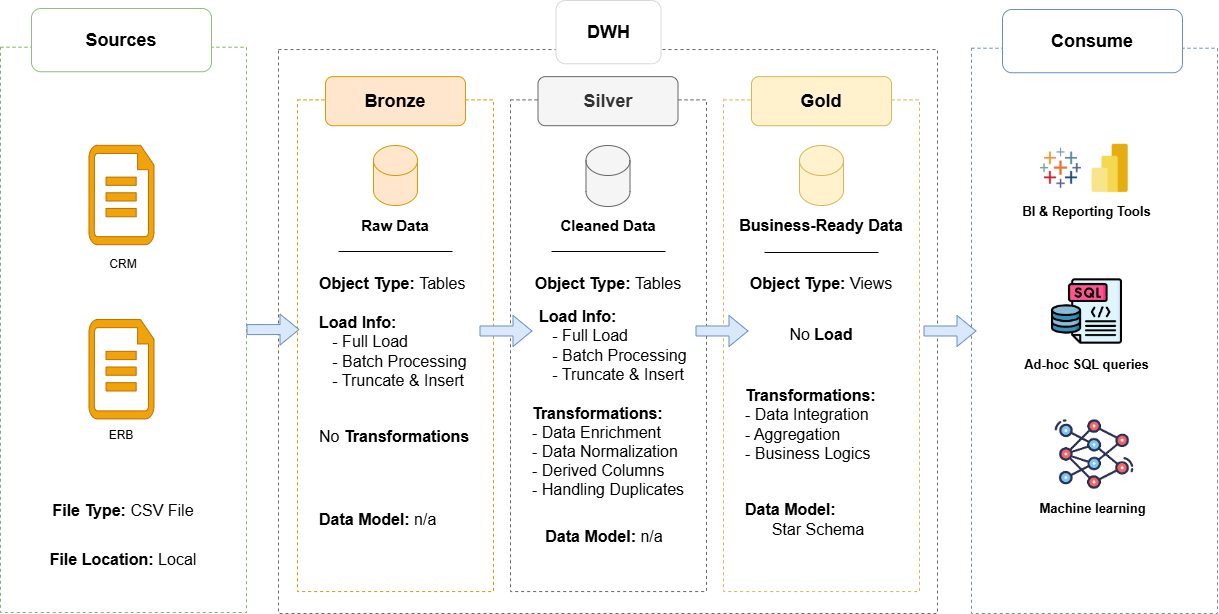

The diagram above was exported from draw.io. Its source (the exported page's mxGraphModel, read from the mxfile embedded in the PNG):
<mxGraphModel dx="1453" dy="912" grid="0" gridSize="10" guides="1" tooltips="1" connect="1" arrows="1" fold="1" page="0" pageScale="1" pageWidth="850" pageHeight="1100" math="0" shadow="0">
  <root>
    <mxCell id="0" />
    <mxCell id="1" parent="0" />
    <mxCell id="dltHFa3COI7YnnKnie9_-18" value="" style="group" parent="1" vertex="1" connectable="0">
      <mxGeometry x="13" y="110" width="246" height="604" as="geometry" />
    </mxCell>
    <mxCell id="dltHFa3COI7YnnKnie9_-6" value="" style="rounded=0;whiteSpace=wrap;html=1;fillColor=none;strokeColor=#82b366;dashed=1;" parent="dltHFa3COI7YnnKnie9_-18" vertex="1">
      <mxGeometry y="38.717948717948715" width="246" height="565.2820512820513" as="geometry" />
    </mxCell>
    <mxCell id="dltHFa3COI7YnnKnie9_-7" value="&lt;font style=&quot;font-size: 18px;&quot;&gt;&lt;b&gt;Sources&lt;/b&gt;&lt;/font&gt;" style="rounded=1;whiteSpace=wrap;html=1;strokeColor=light-dark(#93bd7b, #ededed);" parent="dltHFa3COI7YnnKnie9_-18" vertex="1">
      <mxGeometry x="31" width="180" height="63.23931623931623" as="geometry" />
    </mxCell>
    <mxCell id="dltHFa3COI7YnnKnie9_-10" value="" style="verticalLabelPosition=bottom;html=1;verticalAlign=top;align=center;strokeColor=#BD7000;fillColor=#f0a30a;shape=mxgraph.azure.cloud_services_configuration_file;pointerEvents=1;fontColor=#000000;" parent="dltHFa3COI7YnnKnie9_-18" vertex="1">
      <mxGeometry x="88.5" y="136.8034188034188" width="65" height="99.37606837606837" as="geometry" />
    </mxCell>
    <mxCell id="dltHFa3COI7YnnKnie9_-11" value="" style="verticalLabelPosition=bottom;html=1;verticalAlign=top;align=center;strokeColor=#BD7000;fillColor=#f0a30a;shape=mxgraph.azure.cloud_services_configuration_file;pointerEvents=1;fontColor=#000000;" parent="dltHFa3COI7YnnKnie9_-18" vertex="1">
      <mxGeometry x="88.5" y="311.034188034188" width="65" height="99.37606837606837" as="geometry" />
    </mxCell>
    <mxCell id="dltHFa3COI7YnnKnie9_-12" value="CRM" style="text;html=1;whiteSpace=wrap;strokeColor=none;fillColor=none;align=center;verticalAlign=middle;rounded=0;" parent="dltHFa3COI7YnnKnie9_-18" vertex="1">
      <mxGeometry x="93" y="236.17948717948718" width="60" height="38.717948717948715" as="geometry" />
    </mxCell>
    <mxCell id="dltHFa3COI7YnnKnie9_-13" value="ERB" style="text;html=1;whiteSpace=wrap;strokeColor=none;fillColor=none;align=center;verticalAlign=middle;rounded=0;" parent="dltHFa3COI7YnnKnie9_-18" vertex="1">
      <mxGeometry x="91" y="407.8290598290598" width="60" height="38.717948717948715" as="geometry" />
    </mxCell>
    <mxCell id="dltHFa3COI7YnnKnie9_-14" value="&lt;font style=&quot;font-size: 16px;&quot;&gt;&lt;b&gt;File Type:&lt;/b&gt; CSV File&lt;/font&gt;" style="text;html=1;whiteSpace=wrap;strokeColor=none;fillColor=none;align=center;verticalAlign=middle;rounded=0;" parent="dltHFa3COI7YnnKnie9_-18" vertex="1">
      <mxGeometry x="32" y="476.23076923076917" width="182" height="51.62393162393162" as="geometry" />
    </mxCell>
    <mxCell id="dltHFa3COI7YnnKnie9_-15" value="&lt;span style=&quot;font-size: 16px;&quot;&gt;&lt;b&gt;File Location: &lt;/b&gt;Local&lt;/span&gt;" style="text;html=1;whiteSpace=wrap;strokeColor=none;fillColor=none;align=center;verticalAlign=middle;rounded=0;" parent="dltHFa3COI7YnnKnie9_-18" vertex="1">
      <mxGeometry x="32" y="525.2735042735043" width="182" height="51.62393162393162" as="geometry" />
    </mxCell>
    <UserObject label="&#10;" id="dltHFa3COI7YnnKnie9_-88">
      <mxCell style="group;fillColor=none;strokeColor=none;" parent="1" vertex="1" connectable="0">
        <mxGeometry x="984" y="111" width="246" height="604" as="geometry" />
      </mxCell>
    </UserObject>
    <mxCell id="dltHFa3COI7YnnKnie9_-89" value="" style="rounded=0;whiteSpace=wrap;html=1;fillColor=none;strokeColor=#6c8ebf;dashed=1;" parent="dltHFa3COI7YnnKnie9_-88" vertex="1">
      <mxGeometry y="38.717948717948715" width="246" height="565.2820512820513" as="geometry" />
    </mxCell>
    <mxCell id="dltHFa3COI7YnnKnie9_-90" value="&lt;font style=&quot;font-size: 18px;&quot;&gt;&lt;b&gt;Consume&lt;/b&gt;&lt;/font&gt;" style="rounded=1;whiteSpace=wrap;html=1;strokeColor=#6c8ebf;fillColor=default;" parent="dltHFa3COI7YnnKnie9_-88" vertex="1">
      <mxGeometry x="31" width="180" height="63.23931623931623" as="geometry" />
    </mxCell>
    <mxCell id="dltHFa3COI7YnnKnie9_-98" value="" style="shape=image;verticalLabelPosition=bottom;labelBackgroundColor=default;verticalAlign=top;aspect=fixed;imageAspect=0;image=data:image/png,(base64 omitted: 2760 chars);" parent="dltHFa3COI7YnnKnie9_-88" vertex="1">
      <mxGeometry x="40" y="131" width="99.05" height="55.58" as="geometry" />
    </mxCell>
    <mxCell id="dltHFa3COI7YnnKnie9_-99" value="" style="shape=image;verticalLabelPosition=bottom;labelBackgroundColor=default;verticalAlign=top;aspect=fixed;imageAspect=0;image=data:image/png,(base64 omitted: 1228 chars);" parent="dltHFa3COI7YnnKnie9_-88" vertex="1">
      <mxGeometry x="114" y="134.19" width="49.21" height="49.21" as="geometry" />
    </mxCell>
    <mxCell id="dltHFa3COI7YnnKnie9_-100" value="&lt;b&gt;&lt;font style=&quot;font-size: 13px;&quot;&gt;BI &amp;amp; Reporting Tools&lt;/font&gt;&lt;/b&gt;" style="text;html=1;whiteSpace=wrap;strokeColor=none;fillColor=none;align=center;verticalAlign=middle;rounded=0;" parent="dltHFa3COI7YnnKnie9_-88" vertex="1">
      <mxGeometry x="43" y="186.57999999999998" width="145" height="30" as="geometry" />
    </mxCell>
    <mxCell id="dltHFa3COI7YnnKnie9_-101" value="" style="shape=image;verticalLabelPosition=bottom;labelBackgroundColor=default;verticalAlign=top;aspect=fixed;imageAspect=0;image=data:image/png,(base64 omitted: 12400 chars);" parent="dltHFa3COI7YnnKnie9_-88" vertex="1">
      <mxGeometry x="80" y="266.5" width="71" height="71" as="geometry" />
    </mxCell>
    <mxCell id="dltHFa3COI7YnnKnie9_-102" value="&lt;b&gt;&lt;font style=&quot;font-size: 13px;&quot;&gt;Ad-hoc SQL queries&lt;/font&gt;&lt;/b&gt;" style="text;html=1;whiteSpace=wrap;strokeColor=none;fillColor=none;align=center;verticalAlign=middle;rounded=0;" parent="dltHFa3COI7YnnKnie9_-88" vertex="1">
      <mxGeometry x="43" y="340" width="145" height="30" as="geometry" />
    </mxCell>
    <mxCell id="dltHFa3COI7YnnKnie9_-104" value="" style="shape=image;verticalLabelPosition=bottom;labelBackgroundColor=default;verticalAlign=top;aspect=fixed;imageAspect=0;image=data:image/png,(base64 omitted: 10384 chars);" parent="dltHFa3COI7YnnKnie9_-88" vertex="1">
      <mxGeometry x="82" y="404" width="82" height="82" as="geometry" />
    </mxCell>
    <mxCell id="dltHFa3COI7YnnKnie9_-105" value="&lt;b&gt;&lt;font style=&quot;font-size: 13px;&quot;&gt;Machine learning&lt;/font&gt;&lt;/b&gt;" style="text;html=1;whiteSpace=wrap;strokeColor=none;fillColor=none;align=center;verticalAlign=middle;rounded=0;" parent="dltHFa3COI7YnnKnie9_-88" vertex="1">
      <mxGeometry x="48.5" y="484" width="145" height="30" as="geometry" />
    </mxCell>
    <mxCell id="dltHFa3COI7YnnKnie9_-97" value="" style="group" parent="1" vertex="1" connectable="0">
      <mxGeometry x="291" y="102" width="659" height="613" as="geometry" />
    </mxCell>
    <mxCell id="dltHFa3COI7YnnKnie9_-16" value="" style="rounded=0;whiteSpace=wrap;html=1;fillColor=none;fontColor=#333333;strokeColor=#666666;dashed=1;container=0;" parent="dltHFa3COI7YnnKnie9_-97" vertex="1">
      <mxGeometry y="49.03999999999999" width="659" height="563.96" as="geometry" />
    </mxCell>
    <mxCell id="dltHFa3COI7YnnKnie9_-17" value="&lt;font style=&quot;font-size: 18px;&quot;&gt;&lt;b&gt;DWH&lt;/b&gt;&lt;/font&gt;" style="rounded=1;whiteSpace=wrap;html=1;strokeColor=light-dark(#dbd6d6, #ededed);container=0;" parent="dltHFa3COI7YnnKnie9_-97" vertex="1">
      <mxGeometry x="277.5" width="105" height="63.235789473684214" as="geometry" />
    </mxCell>
    <mxCell id="dltHFa3COI7YnnKnie9_-19" value="" style="rounded=0;whiteSpace=wrap;html=1;dashed=1;fillColor=none;strokeColor=#d79b00;container=0;" parent="dltHFa3COI7YnnKnie9_-97" vertex="1">
      <mxGeometry x="19" y="99.3705263157895" width="196" height="491.6905263157895" as="geometry" />
    </mxCell>
    <mxCell id="dltHFa3COI7YnnKnie9_-20" value="" style="rounded=0;whiteSpace=wrap;html=1;dashed=1;fillColor=none;fontColor=#333333;strokeColor=#666666;container=0;" parent="dltHFa3COI7YnnKnie9_-97" vertex="1">
      <mxGeometry x="232" y="99.3705263157895" width="196" height="491.6905263157895" as="geometry" />
    </mxCell>
    <mxCell id="dltHFa3COI7YnnKnie9_-21" value="" style="rounded=0;whiteSpace=wrap;html=1;dashed=1;fillColor=none;strokeColor=#d6b656;container=0;" parent="dltHFa3COI7YnnKnie9_-97" vertex="1">
      <mxGeometry x="445" y="99.3705263157895" width="196" height="491.6905263157895" as="geometry" />
    </mxCell>
    <mxCell id="dltHFa3COI7YnnKnie9_-22" value="&lt;font style=&quot;font-size: 18px;&quot;&gt;&lt;b&gt;Bronze&lt;/b&gt;&lt;/font&gt;" style="rounded=1;whiteSpace=wrap;html=1;strokeColor=#d79b00;fillColor=#ffe6cc;container=0;" parent="dltHFa3COI7YnnKnie9_-97" vertex="1">
      <mxGeometry x="47" y="76.14105263157893" width="140" height="49.040000000000006" as="geometry" />
    </mxCell>
    <mxCell id="dltHFa3COI7YnnKnie9_-23" value="&lt;font style=&quot;font-size: 18px;&quot;&gt;&lt;b&gt;Silver&lt;/b&gt;&lt;/font&gt;" style="rounded=1;whiteSpace=wrap;html=1;strokeColor=#666666;fillColor=#f5f5f5;fontColor=#333333;container=0;" parent="dltHFa3COI7YnnKnie9_-97" vertex="1">
      <mxGeometry x="259.5" y="76.14105263157893" width="140" height="49.040000000000006" as="geometry" />
    </mxCell>
    <mxCell id="dltHFa3COI7YnnKnie9_-24" value="&lt;font style=&quot;font-size: 18px;&quot;&gt;&lt;b&gt;Gold&lt;/b&gt;&lt;/font&gt;" style="rounded=1;whiteSpace=wrap;html=1;strokeColor=#d6b656;fillColor=#fff2cc;container=0;" parent="dltHFa3COI7YnnKnie9_-97" vertex="1">
      <mxGeometry x="473" y="76.14105263157893" width="140" height="49.040000000000006" as="geometry" />
    </mxCell>
    <mxCell id="dltHFa3COI7YnnKnie9_-25" value="" style="shape=cylinder3;whiteSpace=wrap;html=1;boundedLbl=1;backgroundOutline=1;size=15;fillColor=#ffe6cc;strokeColor=#d79b00;container=0;" parent="dltHFa3COI7YnnKnie9_-97" vertex="1">
      <mxGeometry x="95" y="145" width="44" height="60" as="geometry" />
    </mxCell>
    <mxCell id="dltHFa3COI7YnnKnie9_-26" value="" style="shape=cylinder3;whiteSpace=wrap;html=1;boundedLbl=1;backgroundOutline=1;size=15;fillColor=#f5f5f5;strokeColor=#666666;fontColor=#333333;container=0;" parent="dltHFa3COI7YnnKnie9_-97" vertex="1">
      <mxGeometry x="307.5" y="145" width="44" height="61" as="geometry" />
    </mxCell>
    <mxCell id="dltHFa3COI7YnnKnie9_-27" value="" style="shape=cylinder3;whiteSpace=wrap;html=1;boundedLbl=1;backgroundOutline=1;size=15;fillColor=#fff2cc;strokeColor=#d6b656;container=0;" parent="dltHFa3COI7YnnKnie9_-97" vertex="1">
      <mxGeometry x="521" y="145" width="44" height="60" as="geometry" />
    </mxCell>
    <mxCell id="dltHFa3COI7YnnKnie9_-37" value="&lt;span style=&quot;font-size: 16px;&quot;&gt;&lt;b&gt;Object Type: &lt;/b&gt;Tables&lt;/span&gt;" style="text;html=1;whiteSpace=wrap;strokeColor=none;fillColor=none;align=left;verticalAlign=middle;rounded=0;spacing=15;container=0;" parent="dltHFa3COI7YnnKnie9_-97" vertex="1">
      <mxGeometry x="26" y="256.9958159858602" width="182" height="51.62105263157895" as="geometry" />
    </mxCell>
    <mxCell id="dltHFa3COI7YnnKnie9_-38" value="&lt;span style=&quot;font-size: 16px;&quot;&gt;&lt;b&gt;Load Info:&amp;nbsp;&lt;/b&gt;&lt;/span&gt;&lt;div&gt;&lt;div&gt;&lt;span style=&quot;font-size: 16px;&quot;&gt;&amp;nbsp; &amp;nbsp;- Full Load&lt;/span&gt;&lt;/div&gt;&lt;div&gt;&lt;span style=&quot;font-size: 16px;&quot;&gt;&amp;nbsp; &amp;nbsp;- Batch Processing&lt;/span&gt;&lt;/div&gt;&lt;div&gt;&lt;span style=&quot;font-size: 16px;&quot;&gt;&amp;nbsp; &amp;nbsp;- Truncate &amp;amp; Insert&lt;/span&gt;&lt;/div&gt;&lt;/div&gt;" style="text;html=1;whiteSpace=wrap;strokeColor=none;fillColor=none;align=left;verticalAlign=middle;rounded=0;spacing=15;container=0;" parent="dltHFa3COI7YnnKnie9_-97" vertex="1">
      <mxGeometry x="26" y="302.99960820895524" width="182" height="95.33522388059701" as="geometry" />
    </mxCell>
    <mxCell id="dltHFa3COI7YnnKnie9_-41" value="&lt;span style=&quot;font-size: 16px;&quot;&gt;&lt;b&gt;Object Type: &lt;/b&gt;Tables&lt;/span&gt;" style="text;html=1;whiteSpace=wrap;strokeColor=none;fillColor=none;align=center;verticalAlign=middle;rounded=0;container=0;" parent="dltHFa3COI7YnnKnie9_-97" vertex="1">
      <mxGeometry x="239" y="256.9958159858602" width="182" height="51.62105263157895" as="geometry" />
    </mxCell>
    <mxCell id="dltHFa3COI7YnnKnie9_-44" value="&lt;span style=&quot;font-size: 16px;&quot;&gt;&lt;b&gt;Data Model: &lt;/b&gt;n/a&lt;/span&gt;" style="text;html=1;whiteSpace=wrap;strokeColor=none;fillColor=none;align=center;verticalAlign=middle;rounded=0;container=0;" parent="dltHFa3COI7YnnKnie9_-97" vertex="1">
      <mxGeometry x="235" y="510.079924391202" width="182" height="51.62105263157895" as="geometry" />
    </mxCell>
    <mxCell id="dltHFa3COI7YnnKnie9_-45" value="&lt;b style=&quot;font-size: 16px;&quot;&gt;Object Type: &lt;/b&gt;&lt;span style=&quot;font-size: 16px;&quot;&gt;Views&lt;/span&gt;" style="text;html=1;whiteSpace=wrap;strokeColor=none;fillColor=none;align=center;verticalAlign=middle;rounded=0;container=0;" parent="dltHFa3COI7YnnKnie9_-97" vertex="1">
      <mxGeometry x="452" y="256.99684210526317" width="182" height="51.62105263157895" as="geometry" />
    </mxCell>
    <mxCell id="dltHFa3COI7YnnKnie9_-46" value="&lt;span style=&quot;font-size: 16px;&quot;&gt;No &lt;b&gt;Load&lt;/b&gt;&lt;/span&gt;" style="text;html=1;whiteSpace=wrap;strokeColor=none;fillColor=none;align=center;verticalAlign=middle;rounded=0;container=0;" parent="dltHFa3COI7YnnKnie9_-97" vertex="1">
      <mxGeometry x="452" y="308.61368421052634" width="182" height="51.62105263157895" as="geometry" />
    </mxCell>
    <mxCell id="dltHFa3COI7YnnKnie9_-48" value="&lt;div style=&quot;&quot;&gt;&lt;b style=&quot;font-size: 16px; background-color: transparent; color: light-dark(rgb(0, 0, 0), rgb(255, 255, 255));&quot;&gt;Data Model:&amp;nbsp;&lt;/b&gt;&lt;/div&gt;&lt;div style=&quot;&quot;&gt;&lt;span style=&quot;font-size: 16px; background-color: transparent; color: light-dark(rgb(0, 0, 0), rgb(255, 255, 255));&quot;&gt;&lt;span style=&quot;white-space: pre;&quot;&gt;&#09;&lt;/span&gt;Star Schema&lt;/span&gt;&lt;/div&gt;" style="text;html=1;whiteSpace=wrap;strokeColor=none;fillColor=none;align=left;verticalAlign=middle;rounded=0;container=0;spacing=15;" parent="dltHFa3COI7YnnKnie9_-97" vertex="1">
      <mxGeometry x="452" y="492.99736842105267" width="182" height="51.62105263157895" as="geometry" />
    </mxCell>
    <mxCell id="dltHFa3COI7YnnKnie9_-49" value="&lt;span style=&quot;font-size: 16px;&quot;&gt;No &lt;b&gt;Transformations&lt;/b&gt;&lt;/span&gt;" style="text;html=1;whiteSpace=wrap;strokeColor=none;fillColor=none;align=left;verticalAlign=middle;rounded=0;spacing=15;container=0;" parent="dltHFa3COI7YnnKnie9_-97" vertex="1">
      <mxGeometry x="26" y="410.0026521995287" width="182" height="51.62105263157895" as="geometry" />
    </mxCell>
    <mxCell id="dltHFa3COI7YnnKnie9_-50" value="&lt;span style=&quot;font-size: 16px;&quot;&gt;&lt;b&gt;Data Model:&lt;/b&gt; n/a&lt;/span&gt;" style="text;html=1;whiteSpace=wrap;strokeColor=none;fillColor=none;align=left;verticalAlign=middle;rounded=0;spacing=15;container=0;" parent="dltHFa3COI7YnnKnie9_-97" vertex="1">
      <mxGeometry x="26" y="492.99510899450115" width="182" height="51.62105263157895" as="geometry" />
    </mxCell>
    <mxCell id="dltHFa3COI7YnnKnie9_-52" value="&lt;span style=&quot;font-size: 16px;&quot;&gt;&lt;b&gt;Load Info:&amp;nbsp;&lt;/b&gt;&lt;/span&gt;&lt;div&gt;&lt;div&gt;&lt;span style=&quot;font-size: 16px;&quot;&gt;&amp;nbsp; &amp;nbsp;- Full Load&lt;/span&gt;&lt;/div&gt;&lt;div&gt;&lt;span style=&quot;font-size: 16px;&quot;&gt;&amp;nbsp; &amp;nbsp;- Batch Processing&lt;/span&gt;&lt;/div&gt;&lt;div&gt;&lt;span style=&quot;font-size: 16px;&quot;&gt;&amp;nbsp; &amp;nbsp;- Truncate &amp;amp; Insert&lt;/span&gt;&lt;/div&gt;&lt;/div&gt;" style="text;html=1;whiteSpace=wrap;strokeColor=none;fillColor=none;align=left;verticalAlign=middle;rounded=0;spacing=15;container=0;" parent="dltHFa3COI7YnnKnie9_-97" vertex="1">
      <mxGeometry x="246" y="297.5496082089552" width="182" height="95.33522388059701" as="geometry" />
    </mxCell>
    <mxCell id="dltHFa3COI7YnnKnie9_-53" value="&lt;span style=&quot;font-size: 16px;&quot;&gt;&lt;b&gt;Transformations:&amp;nbsp;&lt;/b&gt;&lt;/span&gt;&lt;div&gt;&lt;div&gt;&lt;span style=&quot;font-size: 16px;&quot;&gt;- Data Enrichment&lt;/span&gt;&lt;/div&gt;&lt;div&gt;&lt;span style=&quot;font-size: 16px;&quot;&gt;- Data Normalization&lt;/span&gt;&lt;/div&gt;&lt;div&gt;&lt;span style=&quot;font-size: 16px;&quot;&gt;- Derived Columns&lt;/span&gt;&lt;/div&gt;&lt;/div&gt;&lt;div&gt;&lt;span style=&quot;font-size: 16px;&quot;&gt;- Handling Duplicates&lt;/span&gt;&lt;/div&gt;" style="text;html=1;whiteSpace=wrap;strokeColor=none;fillColor=none;align=left;verticalAlign=middle;rounded=0;spacing=15;container=0;" parent="dltHFa3COI7YnnKnie9_-97" vertex="1">
      <mxGeometry x="239" y="396" width="182" height="109.85" as="geometry" />
    </mxCell>
    <mxCell id="dltHFa3COI7YnnKnie9_-56" value="&lt;span style=&quot;font-size: 16px;&quot;&gt;&lt;b&gt;Transformations:&amp;nbsp;&lt;/b&gt;&lt;/span&gt;&lt;div&gt;&lt;div&gt;&lt;span style=&quot;font-size: 16px;&quot;&gt;- Data Integration&lt;/span&gt;&lt;/div&gt;&lt;/div&gt;&lt;div&gt;&lt;span style=&quot;font-size: 16px;&quot;&gt;- Aggregation&lt;/span&gt;&lt;/div&gt;&lt;div&gt;&lt;span style=&quot;font-size: 16px;&quot;&gt;- Business Logics&lt;/span&gt;&lt;/div&gt;" style="text;html=1;whiteSpace=wrap;strokeColor=none;fillColor=none;align=left;verticalAlign=middle;rounded=0;spacing=15;container=0;" parent="dltHFa3COI7YnnKnie9_-97" vertex="1">
      <mxGeometry x="452" y="371" width="182" height="105" as="geometry" />
    </mxCell>
    <mxCell id="dltHFa3COI7YnnKnie9_-57" value="&lt;font style=&quot;font-size: 15px;&quot;&gt;&lt;b&gt;Raw Data&lt;/b&gt;&lt;/font&gt;" style="text;html=1;whiteSpace=wrap;strokeColor=none;fillColor=none;align=center;verticalAlign=middle;rounded=0;container=0;" parent="dltHFa3COI7YnnKnie9_-97" vertex="1">
      <mxGeometry x="70" y="210" width="94" height="30" as="geometry" />
    </mxCell>
    <mxCell id="dltHFa3COI7YnnKnie9_-83" value="&lt;font style=&quot;font-size: 15px;&quot;&gt;&lt;b&gt;Cleaned Data&lt;/b&gt;&lt;/font&gt;" style="text;html=1;whiteSpace=wrap;strokeColor=none;fillColor=none;align=center;verticalAlign=middle;rounded=0;container=0;" parent="dltHFa3COI7YnnKnie9_-97" vertex="1">
      <mxGeometry x="276.5" y="210" width="106" height="30" as="geometry" />
    </mxCell>
    <mxCell id="dltHFa3COI7YnnKnie9_-84" value="&lt;span style=&quot;font-size: 16px;&quot;&gt;&lt;b&gt;Business-Ready Data&lt;/b&gt;&lt;/span&gt;" style="text;html=1;whiteSpace=wrap;strokeColor=none;fillColor=none;align=center;verticalAlign=middle;rounded=0;container=0;" parent="dltHFa3COI7YnnKnie9_-97" vertex="1">
      <mxGeometry x="458" y="210" width="170" height="30" as="geometry" />
    </mxCell>
    <mxCell id="dltHFa3COI7YnnKnie9_-85" value="" style="endArrow=none;html=1;rounded=0;" parent="dltHFa3COI7YnnKnie9_-97" edge="1">
      <mxGeometry width="50" height="50" relative="1" as="geometry">
        <mxPoint x="60" y="251" as="sourcePoint" />
        <mxPoint x="174" y="251" as="targetPoint" />
      </mxGeometry>
    </mxCell>
    <mxCell id="dltHFa3COI7YnnKnie9_-86" value="" style="endArrow=none;html=1;rounded=0;" parent="dltHFa3COI7YnnKnie9_-97" edge="1">
      <mxGeometry width="50" height="50" relative="1" as="geometry">
        <mxPoint x="273" y="251" as="sourcePoint" />
        <mxPoint x="387" y="251" as="targetPoint" />
      </mxGeometry>
    </mxCell>
    <mxCell id="dltHFa3COI7YnnKnie9_-87" value="" style="endArrow=none;html=1;rounded=0;" parent="dltHFa3COI7YnnKnie9_-97" edge="1">
      <mxGeometry width="50" height="50" relative="1" as="geometry">
        <mxPoint x="486" y="252" as="sourcePoint" />
        <mxPoint x="600" y="252" as="targetPoint" />
      </mxGeometry>
    </mxCell>
    <mxCell id="dltHFa3COI7YnnKnie9_-107" value="" style="shape=flexArrow;endArrow=classic;html=1;rounded=0;fillColor=#dae8fc;strokeColor=#6c8ebf;" parent="dltHFa3COI7YnnKnie9_-97" edge="1">
      <mxGeometry width="50" height="50" relative="1" as="geometry">
        <mxPoint x="201" y="330.49" as="sourcePoint" />
        <mxPoint x="254" y="330.49" as="targetPoint" />
      </mxGeometry>
    </mxCell>
    <mxCell id="dltHFa3COI7YnnKnie9_-108" value="" style="shape=flexArrow;endArrow=classic;html=1;rounded=0;fillColor=#dae8fc;strokeColor=#6c8ebf;" parent="dltHFa3COI7YnnKnie9_-97" edge="1">
      <mxGeometry width="50" height="50" relative="1" as="geometry">
        <mxPoint x="417" y="330.49" as="sourcePoint" />
        <mxPoint x="470" y="330.49" as="targetPoint" />
      </mxGeometry>
    </mxCell>
    <mxCell id="dltHFa3COI7YnnKnie9_-109" value="" style="shape=flexArrow;endArrow=classic;html=1;rounded=0;fillColor=#dae8fc;strokeColor=#6c8ebf;" parent="dltHFa3COI7YnnKnie9_-97" edge="1">
      <mxGeometry width="50" height="50" relative="1" as="geometry">
        <mxPoint x="645" y="330.49" as="sourcePoint" />
        <mxPoint x="698" y="330.49" as="targetPoint" />
      </mxGeometry>
    </mxCell>
    <mxCell id="dltHFa3COI7YnnKnie9_-106" value="" style="shape=flexArrow;endArrow=classic;html=1;rounded=0;fillColor=#dae8fc;strokeColor=#6c8ebf;" parent="1" source="dltHFa3COI7YnnKnie9_-6" edge="1">
      <mxGeometry width="50" height="50" relative="1" as="geometry">
        <mxPoint x="581" y="496" as="sourcePoint" />
        <mxPoint x="312" y="431" as="targetPoint" />
      </mxGeometry>
    </mxCell>
  </root>
</mxGraphModel>